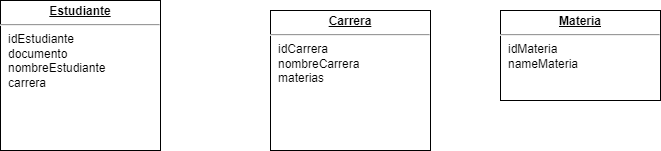

The diagram above was exported from draw.io. Its source (the exported page's mxGraphModel, read from the mxfile embedded in the PNG):
<mxGraphModel dx="1108" dy="393" grid="1" gridSize="10" guides="1" tooltips="1" connect="1" arrows="1" fold="1" page="1" pageScale="1" pageWidth="827" pageHeight="1169" math="0" shadow="0">
  <root>
    <mxCell id="0" />
    <mxCell id="1" parent="0" />
    <mxCell id="AZSBq1Y9IJ_JPoRRSM19-1" value="&lt;p style=&quot;margin:0px;margin-top:4px;text-align:center;text-decoration:underline;&quot;&gt;&lt;b&gt;Materia&lt;/b&gt;&lt;/p&gt;&lt;hr&gt;&lt;p style=&quot;margin:0px;margin-left:8px;&quot;&gt;idMateria&lt;br&gt;nameMateria&amp;nbsp;&lt;br&gt;&lt;br&gt;&lt;/p&gt;" style="verticalAlign=top;align=left;overflow=fill;fontSize=12;fontFamily=Helvetica;html=1;" vertex="1" parent="1">
      <mxGeometry x="560" y="90" width="160" height="90" as="geometry" />
    </mxCell>
    <mxCell id="AZSBq1Y9IJ_JPoRRSM19-2" value="&lt;p style=&quot;margin:0px;margin-top:4px;text-align:center;text-decoration:underline;&quot;&gt;&lt;b&gt;Carrera&lt;/b&gt;&lt;/p&gt;&lt;hr&gt;&lt;p style=&quot;margin:0px;margin-left:8px;&quot;&gt;idCarrera&lt;br&gt;nombreCarrera&lt;br&gt;materias&lt;/p&gt;&lt;p style=&quot;margin:0px;margin-left:8px;&quot;&gt;&lt;br&gt;&lt;/p&gt;" style="verticalAlign=top;align=left;overflow=fill;fontSize=12;fontFamily=Helvetica;html=1;" vertex="1" parent="1">
      <mxGeometry x="330" y="90" width="160" height="140" as="geometry" />
    </mxCell>
    <mxCell id="AZSBq1Y9IJ_JPoRRSM19-3" value="&lt;p style=&quot;margin:0px;margin-top:4px;text-align:center;text-decoration:underline;&quot;&gt;&lt;b&gt;Estudiante&lt;/b&gt;&lt;/p&gt;&lt;hr&gt;&lt;p style=&quot;margin:0px;margin-left:8px;&quot;&gt;idEstudiante&lt;br&gt;documento&lt;/p&gt;&lt;p style=&quot;margin:0px;margin-left:8px;&quot;&gt;nombreEstudiante&lt;/p&gt;&lt;p style=&quot;margin:0px;margin-left:8px;&quot;&gt;carrera&lt;br&gt;&lt;br&gt;&lt;/p&gt;" style="verticalAlign=top;align=left;overflow=fill;fontSize=12;fontFamily=Helvetica;html=1;" vertex="1" parent="1">
      <mxGeometry x="60" y="80" width="160" height="150" as="geometry" />
    </mxCell>
  </root>
</mxGraphModel>